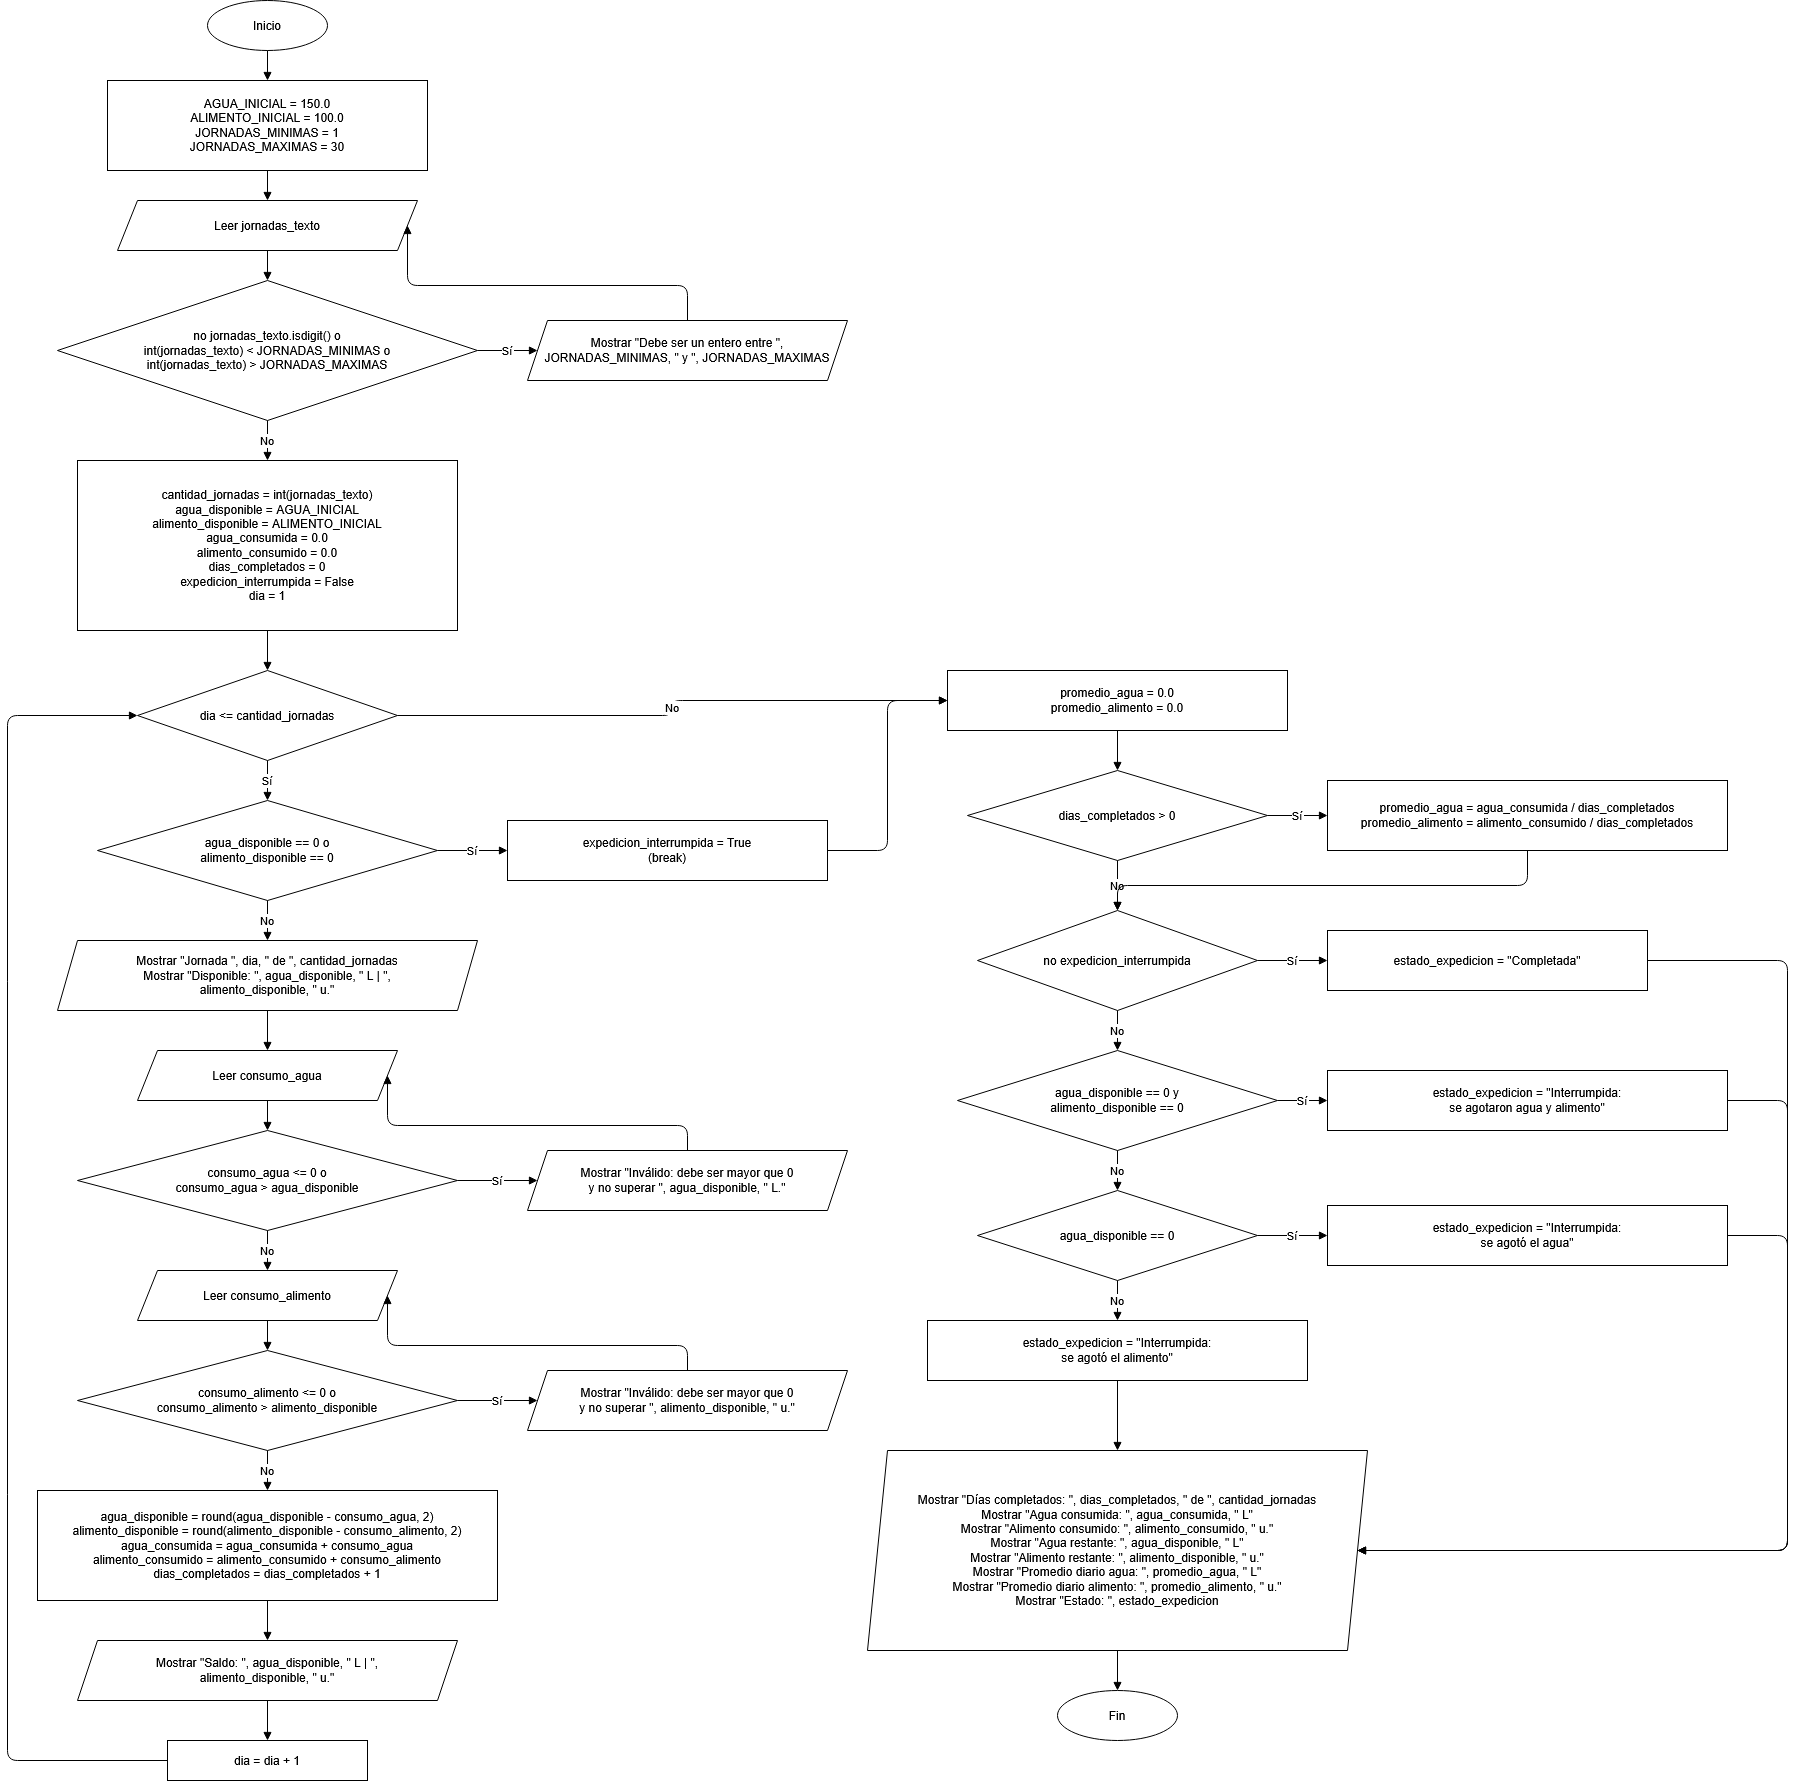

The diagram above was exported from draw.io. Its source (the exported page's mxGraphModel, read from the mxfile embedded in the PNG):
<mxGraphModel dx="1393" dy="926" grid="1" gridSize="10" guides="1" tooltips="1" connect="1" arrows="1" fold="1" page="1" pageScale="1" pageWidth="850" pageHeight="1100" math="0" shadow="0">
  <root>
    <mxCell id="0" />
    <mxCell id="1" parent="0" />
    <mxCell id="inicio" parent="1" style="ellipse;whiteSpace=wrap;html=0;" value="Inicio" vertex="1">
      <mxGeometry height="50" width="120" x="240" y="20" as="geometry" />
    </mxCell>
    <mxCell id="const" parent="1" style="rounded=0;whiteSpace=wrap;html=0;" value="AGUA_INICIAL = 150.0&#10;ALIMENTO_INICIAL = 100.0&#10;JORNADAS_MINIMAS = 1&#10;JORNADAS_MAXIMAS = 30" vertex="1">
      <mxGeometry height="90" width="320" x="140" y="100" as="geometry" />
    </mxCell>
    <mxCell id="leerj" parent="1" style="shape=parallelogram;perimeter=parallelogramPerimeter;fixedSize=1;whiteSpace=wrap;html=0;" value="Leer jornadas_texto" vertex="1">
      <mxGeometry height="50" width="300" x="150" y="220" as="geometry" />
    </mxCell>
    <mxCell id="dj" parent="1" style="rhombus;whiteSpace=wrap;html=0;" value="no jornadas_texto.isdigit() o&#10;int(jornadas_texto) &lt; JORNADAS_MINIMAS o&#10;int(jornadas_texto) &gt; JORNADAS_MAXIMAS" vertex="1">
      <mxGeometry height="140" width="420" x="90" y="300" as="geometry" />
    </mxCell>
    <mxCell id="mj" parent="1" style="shape=parallelogram;perimeter=parallelogramPerimeter;fixedSize=1;whiteSpace=wrap;html=0;" value="Mostrar &quot;Debe ser un entero entre &quot;,&#10;JORNADAS_MINIMAS, &quot; y &quot;, JORNADAS_MAXIMAS" vertex="1">
      <mxGeometry height="60" width="320" x="560" y="340" as="geometry" />
    </mxCell>
    <mxCell id="init" parent="1" style="rounded=0;whiteSpace=wrap;html=0;" value="cantidad_jornadas = int(jornadas_texto)&#10;agua_disponible = AGUA_INICIAL&#10;alimento_disponible = ALIMENTO_INICIAL&#10;agua_consumida = 0.0&#10;alimento_consumido = 0.0&#10;dias_completados = 0&#10;expedicion_interrumpida = False&#10;dia = 1" vertex="1">
      <mxGeometry height="170" width="380" x="110" y="480" as="geometry" />
    </mxCell>
    <mxCell id="dloop" parent="1" style="rhombus;whiteSpace=wrap;html=0;" value="dia &lt;= cantidad_jornadas" vertex="1">
      <mxGeometry height="90" width="260" x="170" y="690" as="geometry" />
    </mxCell>
    <mxCell id="drec" parent="1" style="rhombus;whiteSpace=wrap;html=0;" value="agua_disponible == 0 o&#10;alimento_disponible == 0" vertex="1">
      <mxGeometry height="100" width="340" x="130" y="820" as="geometry" />
    </mxCell>
    <mxCell id="pint" parent="1" style="rounded=0;whiteSpace=wrap;html=0;" value="expedicion_interrumpida = True&#10;(break)" vertex="1">
      <mxGeometry height="60" width="320" x="540" y="840" as="geometry" />
    </mxCell>
    <mxCell id="mdisp" parent="1" style="shape=parallelogram;perimeter=parallelogramPerimeter;fixedSize=1;whiteSpace=wrap;html=0;" value="Mostrar &quot;Jornada &quot;, dia, &quot; de &quot;, cantidad_jornadas&#10;Mostrar &quot;Disponible: &quot;, agua_disponible, &quot; L | &quot;,&#10;alimento_disponible, &quot; u.&quot;" vertex="1">
      <mxGeometry height="70" width="420" x="90" y="960" as="geometry" />
    </mxCell>
    <mxCell id="leera" parent="1" style="shape=parallelogram;perimeter=parallelogramPerimeter;fixedSize=1;whiteSpace=wrap;html=0;" value="Leer consumo_agua" vertex="1">
      <mxGeometry height="50" width="260" x="170" y="1070" as="geometry" />
    </mxCell>
    <mxCell id="dva" parent="1" style="rhombus;whiteSpace=wrap;html=0;" value="consumo_agua &lt;= 0 o&#10;consumo_agua &gt; agua_disponible" vertex="1">
      <mxGeometry height="100" width="380" x="110" y="1150" as="geometry" />
    </mxCell>
    <mxCell id="mva" parent="1" style="shape=parallelogram;perimeter=parallelogramPerimeter;fixedSize=1;whiteSpace=wrap;html=0;" value="Mostrar &quot;Inválido: debe ser mayor que 0&#10;y no superar &quot;, agua_disponible, &quot; L.&quot;" vertex="1">
      <mxGeometry height="60" width="320" x="560" y="1170" as="geometry" />
    </mxCell>
    <mxCell id="leerf" parent="1" style="shape=parallelogram;perimeter=parallelogramPerimeter;fixedSize=1;whiteSpace=wrap;html=0;" value="Leer consumo_alimento" vertex="1">
      <mxGeometry height="50" width="260" x="170" y="1290" as="geometry" />
    </mxCell>
    <mxCell id="dvf" parent="1" style="rhombus;whiteSpace=wrap;html=0;" value="consumo_alimento &lt;= 0 o&#10;consumo_alimento &gt; alimento_disponible" vertex="1">
      <mxGeometry height="100" width="380" x="110" y="1370" as="geometry" />
    </mxCell>
    <mxCell id="mvf" parent="1" style="shape=parallelogram;perimeter=parallelogramPerimeter;fixedSize=1;whiteSpace=wrap;html=0;" value="Mostrar &quot;Inválido: debe ser mayor que 0&#10;y no superar &quot;, alimento_disponible, &quot; u.&quot;" vertex="1">
      <mxGeometry height="60" width="320" x="560" y="1390" as="geometry" />
    </mxCell>
    <mxCell id="proc" parent="1" style="rounded=0;whiteSpace=wrap;html=0;" value="agua_disponible = round(agua_disponible - consumo_agua, 2)&#10;alimento_disponible = round(alimento_disponible - consumo_alimento, 2)&#10;agua_consumida = agua_consumida + consumo_agua&#10;alimento_consumido = alimento_consumido + consumo_alimento&#10;dias_completados = dias_completados + 1" vertex="1">
      <mxGeometry height="110" width="460" x="70" y="1510" as="geometry" />
    </mxCell>
    <mxCell id="msaldo" parent="1" style="shape=parallelogram;perimeter=parallelogramPerimeter;fixedSize=1;whiteSpace=wrap;html=0;" value="Mostrar &quot;Saldo: &quot;, agua_disponible, &quot; L | &quot;,&#10;alimento_disponible, &quot; u.&quot;" vertex="1">
      <mxGeometry height="60" width="380" x="110" y="1660" as="geometry" />
    </mxCell>
    <mxCell id="inc" parent="1" style="rounded=0;whiteSpace=wrap;html=0;" value="dia = dia + 1" vertex="1">
      <mxGeometry height="40" width="200" x="200" y="1760" as="geometry" />
    </mxCell>
    <mxCell id="pprom0" parent="1" style="rounded=0;whiteSpace=wrap;html=0;" value="promedio_agua = 0.0&#10;promedio_alimento = 0.0" vertex="1">
      <mxGeometry height="60" width="340" x="980" y="690" as="geometry" />
    </mxCell>
    <mxCell id="dprom" parent="1" style="rhombus;whiteSpace=wrap;html=0;" value="dias_completados &gt; 0" vertex="1">
      <mxGeometry height="90" width="300" x="1000" y="790" as="geometry" />
    </mxCell>
    <mxCell id="pprom" parent="1" style="rounded=0;whiteSpace=wrap;html=0;" value="promedio_agua = agua_consumida / dias_completados&#10;promedio_alimento = alimento_consumido / dias_completados" vertex="1">
      <mxGeometry height="70" width="400" x="1360" y="800" as="geometry" />
    </mxCell>
    <mxCell id="dint" parent="1" style="rhombus;whiteSpace=wrap;html=0;" value="no expedicion_interrumpida" vertex="1">
      <mxGeometry height="100" width="280" x="1010" y="930" as="geometry" />
    </mxCell>
    <mxCell id="pcomp" parent="1" style="rounded=0;whiteSpace=wrap;html=0;" value="estado_expedicion = &quot;Completada&quot;" vertex="1">
      <mxGeometry height="60" width="320" x="1360" y="950" as="geometry" />
    </mxCell>
    <mxCell id="dambos" parent="1" style="rhombus;whiteSpace=wrap;html=0;" value="agua_disponible == 0 y&#10;alimento_disponible == 0" vertex="1">
      <mxGeometry height="100" width="320" x="990" y="1070" as="geometry" />
    </mxCell>
    <mxCell id="pamb" parent="1" style="rounded=0;whiteSpace=wrap;html=0;" value="estado_expedicion = &quot;Interrumpida:&#10;se agotaron agua y alimento&quot;" vertex="1">
      <mxGeometry height="60" width="400" x="1360" y="1090" as="geometry" />
    </mxCell>
    <mxCell id="dagua" parent="1" style="rhombus;whiteSpace=wrap;html=0;" value="agua_disponible == 0" vertex="1">
      <mxGeometry height="90" width="280" x="1010" y="1210" as="geometry" />
    </mxCell>
    <mxCell id="pagu" parent="1" style="rounded=0;whiteSpace=wrap;html=0;" value="estado_expedicion = &quot;Interrumpida:&#10;se agotó el agua&quot;" vertex="1">
      <mxGeometry height="60" width="400" x="1360" y="1225" as="geometry" />
    </mxCell>
    <mxCell id="palim" parent="1" style="rounded=0;whiteSpace=wrap;html=0;" value="estado_expedicion = &quot;Interrumpida:&#10;se agotó el alimento&quot;" vertex="1">
      <mxGeometry height="60" width="380" x="960" y="1340" as="geometry" />
    </mxCell>
    <mxCell id="informe" parent="1" style="shape=parallelogram;perimeter=parallelogramPerimeter;fixedSize=1;whiteSpace=wrap;html=0;" value="Mostrar &quot;Días completados: &quot;, dias_completados, &quot; de &quot;, cantidad_jornadas&#10;Mostrar &quot;Agua consumida: &quot;, agua_consumida, &quot; L&quot;&#10;Mostrar &quot;Alimento consumido: &quot;, alimento_consumido, &quot; u.&quot;&#10;Mostrar &quot;Agua restante: &quot;, agua_disponible, &quot; L&quot;&#10;Mostrar &quot;Alimento restante: &quot;, alimento_disponible, &quot; u.&quot;&#10;Mostrar &quot;Promedio diario agua: &quot;, promedio_agua, &quot; L&quot;&#10;Mostrar &quot;Promedio diario alimento: &quot;, promedio_alimento, &quot; u.&quot;&#10;Mostrar &quot;Estado: &quot;, estado_expedicion" vertex="1">
      <mxGeometry height="200" width="500" x="900" y="1470" as="geometry" />
    </mxCell>
    <mxCell id="fin" parent="1" style="ellipse;whiteSpace=wrap;html=0;" value="Fin" vertex="1">
      <mxGeometry height="50" width="120" x="1090" y="1710" as="geometry" />
    </mxCell>
    <mxCell id="e1" edge="1" parent="1" source="inicio" style="edgeStyle=orthogonalEdgeStyle;html=0;endArrow=block;" target="const" value="">
      <mxGeometry relative="1" as="geometry" />
    </mxCell>
    <mxCell id="e2" edge="1" parent="1" source="const" style="edgeStyle=orthogonalEdgeStyle;html=0;endArrow=block;" target="leerj" value="">
      <mxGeometry relative="1" as="geometry" />
    </mxCell>
    <mxCell id="e3" edge="1" parent="1" source="leerj" style="edgeStyle=orthogonalEdgeStyle;html=0;endArrow=block;" target="dj" value="">
      <mxGeometry relative="1" as="geometry" />
    </mxCell>
    <mxCell id="e4" edge="1" parent="1" source="dj" style="edgeStyle=orthogonalEdgeStyle;html=0;endArrow=block;exitX=1;exitY=0.5;entryX=0;entryY=0.5;" target="mj" value="Sí">
      <mxGeometry relative="1" as="geometry" />
    </mxCell>
    <mxCell id="e5" edge="1" parent="1" source="mj" style="edgeStyle=orthogonalEdgeStyle;html=0;endArrow=block;exitX=0.5;exitY=0;entryX=1;entryY=0.5;" target="leerj" value="">
      <mxGeometry relative="1" as="geometry" />
    </mxCell>
    <mxCell id="e6" edge="1" parent="1" source="dj" style="edgeStyle=orthogonalEdgeStyle;html=0;endArrow=block;" target="init" value="No">
      <mxGeometry relative="1" as="geometry" />
    </mxCell>
    <mxCell id="e7" edge="1" parent="1" source="init" style="edgeStyle=orthogonalEdgeStyle;html=0;endArrow=block;" target="dloop" value="">
      <mxGeometry relative="1" as="geometry" />
    </mxCell>
    <mxCell id="e8" edge="1" parent="1" source="dloop" style="edgeStyle=orthogonalEdgeStyle;html=0;endArrow=block;" target="drec" value="Sí">
      <mxGeometry relative="1" as="geometry" />
    </mxCell>
    <mxCell id="e9" edge="1" parent="1" source="drec" style="edgeStyle=orthogonalEdgeStyle;html=0;endArrow=block;exitX=1;exitY=0.5;entryX=0;entryY=0.5;" target="pint" value="Sí">
      <mxGeometry relative="1" as="geometry" />
    </mxCell>
    <mxCell id="e10" edge="1" parent="1" source="drec" style="edgeStyle=orthogonalEdgeStyle;html=0;endArrow=block;" target="mdisp" value="No">
      <mxGeometry relative="1" as="geometry" />
    </mxCell>
    <mxCell id="e11" edge="1" parent="1" source="mdisp" style="edgeStyle=orthogonalEdgeStyle;html=0;endArrow=block;" target="leera" value="">
      <mxGeometry relative="1" as="geometry" />
    </mxCell>
    <mxCell id="e12" edge="1" parent="1" source="leera" style="edgeStyle=orthogonalEdgeStyle;html=0;endArrow=block;" target="dva" value="">
      <mxGeometry relative="1" as="geometry" />
    </mxCell>
    <mxCell id="e13" edge="1" parent="1" source="dva" style="edgeStyle=orthogonalEdgeStyle;html=0;endArrow=block;exitX=1;exitY=0.5;entryX=0;entryY=0.5;" target="mva" value="Sí">
      <mxGeometry relative="1" as="geometry" />
    </mxCell>
    <mxCell id="e14" edge="1" parent="1" source="mva" style="edgeStyle=orthogonalEdgeStyle;html=0;endArrow=block;exitX=0.5;exitY=0;entryX=1;entryY=0.5;" target="leera" value="">
      <mxGeometry relative="1" as="geometry" />
    </mxCell>
    <mxCell id="e15" edge="1" parent="1" source="dva" style="edgeStyle=orthogonalEdgeStyle;html=0;endArrow=block;" target="leerf" value="No">
      <mxGeometry relative="1" as="geometry" />
    </mxCell>
    <mxCell id="e16" edge="1" parent="1" source="leerf" style="edgeStyle=orthogonalEdgeStyle;html=0;endArrow=block;" target="dvf" value="">
      <mxGeometry relative="1" as="geometry" />
    </mxCell>
    <mxCell id="e17" edge="1" parent="1" source="dvf" style="edgeStyle=orthogonalEdgeStyle;html=0;endArrow=block;exitX=1;exitY=0.5;entryX=0;entryY=0.5;" target="mvf" value="Sí">
      <mxGeometry relative="1" as="geometry" />
    </mxCell>
    <mxCell id="e18" edge="1" parent="1" source="mvf" style="edgeStyle=orthogonalEdgeStyle;html=0;endArrow=block;exitX=0.5;exitY=0;entryX=1;entryY=0.5;" target="leerf" value="">
      <mxGeometry relative="1" as="geometry" />
    </mxCell>
    <mxCell id="e19" edge="1" parent="1" source="dvf" style="edgeStyle=orthogonalEdgeStyle;html=0;endArrow=block;" target="proc" value="No">
      <mxGeometry relative="1" as="geometry" />
    </mxCell>
    <mxCell id="e20" edge="1" parent="1" source="proc" style="edgeStyle=orthogonalEdgeStyle;html=0;endArrow=block;" target="msaldo" value="">
      <mxGeometry relative="1" as="geometry" />
    </mxCell>
    <mxCell id="e21" edge="1" parent="1" source="msaldo" style="edgeStyle=orthogonalEdgeStyle;html=0;endArrow=block;" target="inc" value="">
      <mxGeometry relative="1" as="geometry" />
    </mxCell>
    <mxCell id="e22" edge="1" parent="1" source="inc" style="edgeStyle=orthogonalEdgeStyle;html=0;endArrow=block;exitX=0;exitY=0.5;entryX=0;entryY=0.5;" target="dloop" value="">
      <mxGeometry relative="1" as="geometry">
        <Array as="points">
          <mxPoint x="40" y="1780" />
          <mxPoint x="40" y="735" />
        </Array>
      </mxGeometry>
    </mxCell>
    <mxCell id="e23" edge="1" parent="1" source="dloop" style="edgeStyle=orthogonalEdgeStyle;html=0;endArrow=block;exitX=1;exitY=0.5;entryX=0;entryY=0.5;" target="pprom0" value="No">
      <mxGeometry relative="1" as="geometry" />
    </mxCell>
    <mxCell id="e24" edge="1" parent="1" source="pint" style="edgeStyle=orthogonalEdgeStyle;html=0;endArrow=block;exitX=1;exitY=0.5;entryX=0;entryY=0.5;" target="pprom0" value="">
      <mxGeometry relative="1" as="geometry">
        <Array as="points">
          <mxPoint x="920" y="870" />
          <mxPoint x="920" y="720" />
        </Array>
      </mxGeometry>
    </mxCell>
    <mxCell id="e25" edge="1" parent="1" source="pprom0" style="edgeStyle=orthogonalEdgeStyle;html=0;endArrow=block;" target="dprom" value="">
      <mxGeometry relative="1" as="geometry" />
    </mxCell>
    <mxCell id="e26" edge="1" parent="1" source="dprom" style="edgeStyle=orthogonalEdgeStyle;html=0;endArrow=block;exitX=1;exitY=0.5;entryX=0;entryY=0.5;" target="pprom" value="Sí">
      <mxGeometry relative="1" as="geometry" />
    </mxCell>
    <mxCell id="e27" edge="1" parent="1" source="dprom" style="edgeStyle=orthogonalEdgeStyle;html=0;endArrow=block;" target="dint" value="No">
      <mxGeometry relative="1" as="geometry" />
    </mxCell>
    <mxCell id="e28" edge="1" parent="1" source="pprom" style="edgeStyle=orthogonalEdgeStyle;html=0;endArrow=block;exitX=0.5;exitY=1;entryX=0.5;entryY=0;" target="dint" value="">
      <mxGeometry relative="1" as="geometry">
        <Array as="points">
          <mxPoint x="1560" y="905" />
          <mxPoint x="1150" y="905" />
        </Array>
      </mxGeometry>
    </mxCell>
    <mxCell id="e29" edge="1" parent="1" source="dint" style="edgeStyle=orthogonalEdgeStyle;html=0;endArrow=block;exitX=1;exitY=0.5;entryX=0;entryY=0.5;" target="pcomp" value="Sí">
      <mxGeometry relative="1" as="geometry" />
    </mxCell>
    <mxCell id="e30" edge="1" parent="1" source="dint" style="edgeStyle=orthogonalEdgeStyle;html=0;endArrow=block;" target="dambos" value="No">
      <mxGeometry relative="1" as="geometry" />
    </mxCell>
    <mxCell id="e31" edge="1" parent="1" source="dambos" style="edgeStyle=orthogonalEdgeStyle;html=0;endArrow=block;exitX=1;exitY=0.5;entryX=0;entryY=0.5;" target="pamb" value="Sí">
      <mxGeometry relative="1" as="geometry" />
    </mxCell>
    <mxCell id="e32" edge="1" parent="1" source="dambos" style="edgeStyle=orthogonalEdgeStyle;html=0;endArrow=block;" target="dagua" value="No">
      <mxGeometry relative="1" as="geometry" />
    </mxCell>
    <mxCell id="e33" edge="1" parent="1" source="dagua" style="edgeStyle=orthogonalEdgeStyle;html=0;endArrow=block;exitX=1;exitY=0.5;entryX=0;entryY=0.5;" target="pagu" value="Sí">
      <mxGeometry relative="1" as="geometry" />
    </mxCell>
    <mxCell id="e34" edge="1" parent="1" source="dagua" style="edgeStyle=orthogonalEdgeStyle;html=0;endArrow=block;" target="palim" value="No">
      <mxGeometry relative="1" as="geometry" />
    </mxCell>
    <mxCell id="e35" edge="1" parent="1" source="pcomp" style="edgeStyle=orthogonalEdgeStyle;html=0;endArrow=block;exitX=1;exitY=0.5;entryX=1;entryY=0.5;" target="informe" value="">
      <mxGeometry relative="1" as="geometry">
        <Array as="points">
          <mxPoint x="1820" y="980" />
          <mxPoint x="1820" y="1570" />
        </Array>
      </mxGeometry>
    </mxCell>
    <mxCell id="e36" edge="1" parent="1" source="pamb" style="edgeStyle=orthogonalEdgeStyle;html=0;endArrow=block;exitX=1;exitY=0.5;entryX=1;entryY=0.5;" target="informe" value="">
      <mxGeometry relative="1" as="geometry">
        <Array as="points">
          <mxPoint x="1820" y="1120" />
          <mxPoint x="1820" y="1570" />
        </Array>
      </mxGeometry>
    </mxCell>
    <mxCell id="e37" edge="1" parent="1" source="pagu" style="edgeStyle=orthogonalEdgeStyle;html=0;endArrow=block;exitX=1;exitY=0.5;entryX=1;entryY=0.5;" target="informe" value="">
      <mxGeometry relative="1" as="geometry">
        <Array as="points">
          <mxPoint x="1820" y="1255" />
          <mxPoint x="1820" y="1570" />
        </Array>
      </mxGeometry>
    </mxCell>
    <mxCell id="e38" edge="1" parent="1" source="palim" style="edgeStyle=orthogonalEdgeStyle;html=0;endArrow=block;" target="informe" value="">
      <mxGeometry relative="1" as="geometry" />
    </mxCell>
    <mxCell id="e39" edge="1" parent="1" source="informe" style="edgeStyle=orthogonalEdgeStyle;html=0;endArrow=block;" target="fin" value="">
      <mxGeometry relative="1" as="geometry" />
    </mxCell>
  </root>
</mxGraphModel>